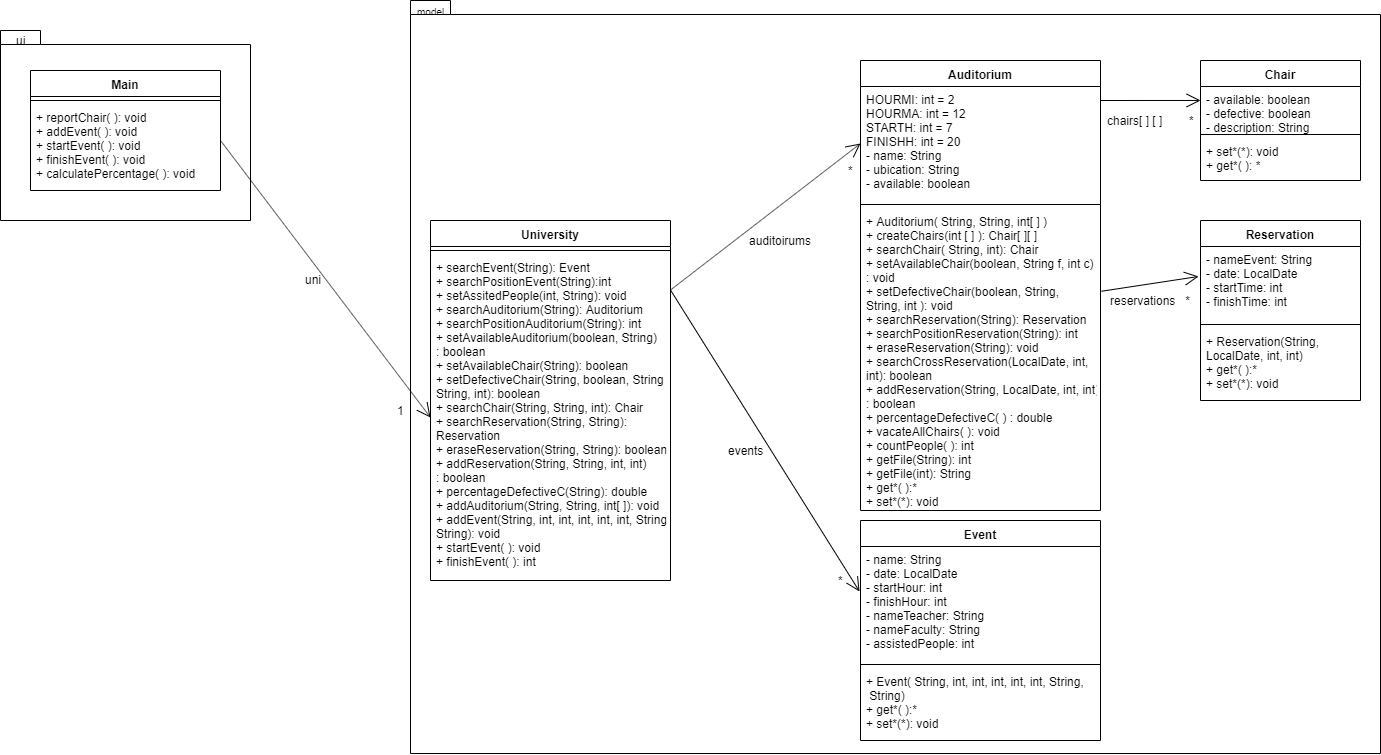

The diagram above was exported from draw.io. Its source (the exported page's mxGraphModel, read from the mxfile embedded in the PNG):
<mxGraphModel dx="2272" dy="589" grid="1" gridSize="10" guides="1" tooltips="1" connect="1" arrows="1" fold="1" page="1" pageScale="1" pageWidth="827" pageHeight="1169" math="0" shadow="0">
  <root>
    <mxCell id="0" />
    <mxCell id="1" parent="0" />
    <mxCell id="Qipd4JsnV5AzedQ5YCOt-39" value="" style="shape=folder;fontStyle=1;spacingTop=10;tabWidth=40;tabHeight=14;tabPosition=left;html=1;" vertex="1" parent="1">
      <mxGeometry x="-1180" y="60" width="970" height="753" as="geometry" />
    </mxCell>
    <mxCell id="Qipd4JsnV5AzedQ5YCOt-1" value="Chair" style="swimlane;fontStyle=1;align=center;verticalAlign=top;childLayout=stackLayout;horizontal=1;startSize=26;horizontalStack=0;resizeParent=1;resizeParentMax=0;resizeLast=0;collapsible=1;marginBottom=0;" vertex="1" parent="1">
      <mxGeometry x="-390" y="120" width="160" height="120" as="geometry" />
    </mxCell>
    <mxCell id="Qipd4JsnV5AzedQ5YCOt-2" value="- available: boolean&#10;- defective: boolean&#10;- description: String" style="text;strokeColor=none;fillColor=none;align=left;verticalAlign=top;spacingLeft=4;spacingRight=4;overflow=hidden;rotatable=0;points=[[0,0.5],[1,0.5]];portConstraint=eastwest;" vertex="1" parent="Qipd4JsnV5AzedQ5YCOt-1">
      <mxGeometry y="26" width="160" height="44" as="geometry" />
    </mxCell>
    <mxCell id="Qipd4JsnV5AzedQ5YCOt-3" value="" style="line;strokeWidth=1;fillColor=none;align=left;verticalAlign=middle;spacingTop=-1;spacingLeft=3;spacingRight=3;rotatable=0;labelPosition=right;points=[];portConstraint=eastwest;" vertex="1" parent="Qipd4JsnV5AzedQ5YCOt-1">
      <mxGeometry y="70" width="160" height="8" as="geometry" />
    </mxCell>
    <mxCell id="Qipd4JsnV5AzedQ5YCOt-4" value="+ set*(*): void&#10;+ get*( ): *" style="text;strokeColor=none;fillColor=none;align=left;verticalAlign=top;spacingLeft=4;spacingRight=4;overflow=hidden;rotatable=0;points=[[0,0.5],[1,0.5]];portConstraint=eastwest;" vertex="1" parent="Qipd4JsnV5AzedQ5YCOt-1">
      <mxGeometry y="78" width="160" height="42" as="geometry" />
    </mxCell>
    <mxCell id="Qipd4JsnV5AzedQ5YCOt-5" value="Auditorium" style="swimlane;fontStyle=1;align=center;verticalAlign=top;childLayout=stackLayout;horizontal=1;startSize=26;horizontalStack=0;resizeParent=1;resizeParentMax=0;resizeLast=0;collapsible=1;marginBottom=0;" vertex="1" parent="1">
      <mxGeometry x="-730" y="120" width="240" height="450" as="geometry" />
    </mxCell>
    <mxCell id="Qipd4JsnV5AzedQ5YCOt-6" value="HOURMI: int = 2&#10;HOURMA: int = 12&#10;STARTH: int = 7&#10;FINISHH: int = 20&#10;- name: String&#10;- ubication: String&#10;- available: boolean" style="text;strokeColor=none;fillColor=none;align=left;verticalAlign=top;spacingLeft=4;spacingRight=4;overflow=hidden;rotatable=0;points=[[0,0.5],[1,0.5]];portConstraint=eastwest;" vertex="1" parent="Qipd4JsnV5AzedQ5YCOt-5">
      <mxGeometry y="26" width="240" height="114" as="geometry" />
    </mxCell>
    <mxCell id="Qipd4JsnV5AzedQ5YCOt-7" value="" style="line;strokeWidth=1;fillColor=none;align=left;verticalAlign=middle;spacingTop=-1;spacingLeft=3;spacingRight=3;rotatable=0;labelPosition=right;points=[];portConstraint=eastwest;" vertex="1" parent="Qipd4JsnV5AzedQ5YCOt-5">
      <mxGeometry y="140" width="240" height="8" as="geometry" />
    </mxCell>
    <mxCell id="Qipd4JsnV5AzedQ5YCOt-8" value="+ Auditorium( String, String, int[ ] )&#10;+ createChairs(int [ ] ): Chair[ ][ ]&#10;+ searchChair( String, int): Chair&#10;+ setAvailableChair(boolean, String f, int c)&#10;: void&#10;+ setDefectiveChair(boolean, String,&#10;String, int ): void&#10;+ searchReservation(String): Reservation&#10;+ searchPositionReservation(String): int&#10;+ eraseReservation(String): void&#10;+ searchCrossReservation(LocalDate, int, &#10;int): boolean&#10;+ addReservation(String, LocalDate, int, int)&#10;: boolean&#10;+ percentageDefectiveC( ) : double&#10;+ vacateAllChairs( ): void&#10;+ countPeople( ): int&#10;+ getFile(String): int&#10;+ getFile(int): String&#10;+ get*( ):*&#10;+ set*(*): void&#10;&#10;" style="text;strokeColor=none;fillColor=none;align=left;verticalAlign=top;spacingLeft=4;spacingRight=4;overflow=hidden;rotatable=0;points=[[0,0.5],[1,0.5]];portConstraint=eastwest;" vertex="1" parent="Qipd4JsnV5AzedQ5YCOt-5">
      <mxGeometry y="148" width="240" height="302" as="geometry" />
    </mxCell>
    <mxCell id="Qipd4JsnV5AzedQ5YCOt-10" value="Reservation" style="swimlane;fontStyle=1;align=center;verticalAlign=top;childLayout=stackLayout;horizontal=1;startSize=26;horizontalStack=0;resizeParent=1;resizeParentMax=0;resizeLast=0;collapsible=1;marginBottom=0;" vertex="1" parent="1">
      <mxGeometry x="-390" y="280" width="160" height="180" as="geometry" />
    </mxCell>
    <mxCell id="Qipd4JsnV5AzedQ5YCOt-11" value="- nameEvent: String&#10;- date: LocalDate&#10;- startTime: int&#10;- finishTime: int" style="text;strokeColor=none;fillColor=none;align=left;verticalAlign=top;spacingLeft=4;spacingRight=4;overflow=hidden;rotatable=0;points=[[0,0.5],[1,0.5]];portConstraint=eastwest;" vertex="1" parent="Qipd4JsnV5AzedQ5YCOt-10">
      <mxGeometry y="26" width="160" height="74" as="geometry" />
    </mxCell>
    <mxCell id="Qipd4JsnV5AzedQ5YCOt-12" value="" style="line;strokeWidth=1;fillColor=none;align=left;verticalAlign=middle;spacingTop=-1;spacingLeft=3;spacingRight=3;rotatable=0;labelPosition=right;points=[];portConstraint=eastwest;" vertex="1" parent="Qipd4JsnV5AzedQ5YCOt-10">
      <mxGeometry y="100" width="160" height="8" as="geometry" />
    </mxCell>
    <mxCell id="Qipd4JsnV5AzedQ5YCOt-13" value="+ Reservation(String, &#10;LocalDate, int, int)&#10;+ get*( ):*&#10;+ set*(*): void" style="text;strokeColor=none;fillColor=none;align=left;verticalAlign=top;spacingLeft=4;spacingRight=4;overflow=hidden;rotatable=0;points=[[0,0.5],[1,0.5]];portConstraint=eastwest;" vertex="1" parent="Qipd4JsnV5AzedQ5YCOt-10">
      <mxGeometry y="108" width="160" height="72" as="geometry" />
    </mxCell>
    <mxCell id="Qipd4JsnV5AzedQ5YCOt-18" value="chairs[ ] [ ]&amp;nbsp; &amp;nbsp; &amp;nbsp; &amp;nbsp; *" style="text;html=1;align=center;verticalAlign=middle;resizable=0;points=[];;autosize=1;" vertex="1" parent="1">
      <mxGeometry x="-490" y="170" width="100" height="20" as="geometry" />
    </mxCell>
    <mxCell id="Qipd4JsnV5AzedQ5YCOt-19" value="reservations&amp;nbsp; &amp;nbsp;*" style="text;html=1;align=center;verticalAlign=middle;resizable=0;points=[];;autosize=1;" vertex="1" parent="1">
      <mxGeometry x="-490" y="350" width="100" height="20" as="geometry" />
    </mxCell>
    <mxCell id="Qipd4JsnV5AzedQ5YCOt-20" value="Event" style="swimlane;fontStyle=1;align=center;verticalAlign=top;childLayout=stackLayout;horizontal=1;startSize=26;horizontalStack=0;resizeParent=1;resizeParentMax=0;resizeLast=0;collapsible=1;marginBottom=0;" vertex="1" parent="1">
      <mxGeometry x="-730" y="580" width="240" height="220" as="geometry" />
    </mxCell>
    <mxCell id="Qipd4JsnV5AzedQ5YCOt-21" value="- name: String&#10;- date: LocalDate&#10;- startHour: int&#10;- finishHour: int&#10;- nameTeacher: String&#10;- nameFaculty: String&#10;- assistedPeople: int&#10;" style="text;strokeColor=none;fillColor=none;align=left;verticalAlign=top;spacingLeft=4;spacingRight=4;overflow=hidden;rotatable=0;points=[[0,0.5],[1,0.5]];portConstraint=eastwest;" vertex="1" parent="Qipd4JsnV5AzedQ5YCOt-20">
      <mxGeometry y="26" width="240" height="114" as="geometry" />
    </mxCell>
    <mxCell id="Qipd4JsnV5AzedQ5YCOt-22" value="" style="line;strokeWidth=1;fillColor=none;align=left;verticalAlign=middle;spacingTop=-1;spacingLeft=3;spacingRight=3;rotatable=0;labelPosition=right;points=[];portConstraint=eastwest;" vertex="1" parent="Qipd4JsnV5AzedQ5YCOt-20">
      <mxGeometry y="140" width="240" height="8" as="geometry" />
    </mxCell>
    <mxCell id="Qipd4JsnV5AzedQ5YCOt-23" value="+ Event( String, int, int, int, int, int, String,&#10; String)&#10;+ get*( ):*&#10;+ set*(*): void" style="text;strokeColor=none;fillColor=none;align=left;verticalAlign=top;spacingLeft=4;spacingRight=4;overflow=hidden;rotatable=0;points=[[0,0.5],[1,0.5]];portConstraint=eastwest;" vertex="1" parent="Qipd4JsnV5AzedQ5YCOt-20">
      <mxGeometry y="148" width="240" height="72" as="geometry" />
    </mxCell>
    <mxCell id="Qipd4JsnV5AzedQ5YCOt-24" value="University" style="swimlane;fontStyle=1;align=center;verticalAlign=top;childLayout=stackLayout;horizontal=1;startSize=26;horizontalStack=0;resizeParent=1;resizeParentMax=0;resizeLast=0;collapsible=1;marginBottom=0;" vertex="1" parent="1">
      <mxGeometry x="-1160" y="280" width="240" height="360" as="geometry" />
    </mxCell>
    <mxCell id="Qipd4JsnV5AzedQ5YCOt-26" value="" style="line;strokeWidth=1;fillColor=none;align=left;verticalAlign=middle;spacingTop=-1;spacingLeft=3;spacingRight=3;rotatable=0;labelPosition=right;points=[];portConstraint=eastwest;" vertex="1" parent="Qipd4JsnV5AzedQ5YCOt-24">
      <mxGeometry y="26" width="240" height="8" as="geometry" />
    </mxCell>
    <mxCell id="Qipd4JsnV5AzedQ5YCOt-27" value="+ searchEvent(String): Event&#10;+ searchPositionEvent(String):int&#10;+ setAssitedPeople(int, String): void&#10;+ searchAuditorium(String): Auditorium&#10;+ searchPositionAuditorium(String): int&#10;+ setAvailableAuditorium(boolean, String)&#10;: boolean&#10;+ setAvailableChair(String): boolean&#10;+ setDefectiveChair(String, boolean, String&#10;String, int): boolean&#10;+ searchChair(String, String, int): Chair&#10;+ searchReservation(String, String): &#10;Reservation&#10;+ eraseReservation(String, String): boolean&#10;+ addReservation(String, String, int, int)&#10;: boolean&#10;+ percentageDefectiveC(String): double&#10;+ addAuditorium(String, String, int[ ]): void&#10;+ addEvent(String, int, int, int, int, int, String,&#10;String): void&#10;+ startEvent( ): void&#10;+ finishEvent( ): int&#10;" style="text;strokeColor=none;fillColor=none;align=left;verticalAlign=top;spacingLeft=4;spacingRight=4;overflow=hidden;rotatable=0;points=[[0,0.5],[1,0.5]];portConstraint=eastwest;" vertex="1" parent="Qipd4JsnV5AzedQ5YCOt-24">
      <mxGeometry y="34" width="240" height="326" as="geometry" />
    </mxCell>
    <mxCell id="Qipd4JsnV5AzedQ5YCOt-31" value="" style="endArrow=open;endFill=1;endSize=12;html=1;entryX=0;entryY=0.5;entryDx=0;entryDy=0;" edge="1" parent="1" target="Qipd4JsnV5AzedQ5YCOt-6">
      <mxGeometry width="160" relative="1" as="geometry">
        <mxPoint x="-920" y="349.5" as="sourcePoint" />
        <mxPoint x="-760" y="349.5" as="targetPoint" />
      </mxGeometry>
    </mxCell>
    <mxCell id="Qipd4JsnV5AzedQ5YCOt-32" value="" style="endArrow=open;endFill=1;endSize=12;html=1;entryX=-0.004;entryY=0.395;entryDx=0;entryDy=0;entryPerimeter=0;" edge="1" parent="1" target="Qipd4JsnV5AzedQ5YCOt-21">
      <mxGeometry width="160" relative="1" as="geometry">
        <mxPoint x="-920" y="349.5" as="sourcePoint" />
        <mxPoint x="-760" y="349.5" as="targetPoint" />
      </mxGeometry>
    </mxCell>
    <mxCell id="Qipd4JsnV5AzedQ5YCOt-33" value="" style="endArrow=open;endFill=1;endSize=12;html=1;entryX=-0.012;entryY=0.405;entryDx=0;entryDy=0;entryPerimeter=0;exitX=1.004;exitY=0.274;exitDx=0;exitDy=0;exitPerimeter=0;" edge="1" parent="1" source="Qipd4JsnV5AzedQ5YCOt-8" target="Qipd4JsnV5AzedQ5YCOt-11">
      <mxGeometry width="160" relative="1" as="geometry">
        <mxPoint x="-490" y="330" as="sourcePoint" />
        <mxPoint x="-330" y="330" as="targetPoint" />
      </mxGeometry>
    </mxCell>
    <mxCell id="Qipd4JsnV5AzedQ5YCOt-34" value="" style="endArrow=open;endFill=1;endSize=12;html=1;entryX=-0.012;entryY=0.405;entryDx=0;entryDy=0;entryPerimeter=0;" edge="1" parent="1">
      <mxGeometry width="160" relative="1" as="geometry">
        <mxPoint x="-490" y="160" as="sourcePoint" />
        <mxPoint x="-389.9200000000001" y="159.97000000000003" as="targetPoint" />
      </mxGeometry>
    </mxCell>
    <mxCell id="Qipd4JsnV5AzedQ5YCOt-35" value="auditoirums" style="text;html=1;align=center;verticalAlign=middle;resizable=0;points=[];;autosize=1;" vertex="1" parent="1">
      <mxGeometry x="-850" y="290" width="80" height="20" as="geometry" />
    </mxCell>
    <mxCell id="Qipd4JsnV5AzedQ5YCOt-36" value="*" style="text;html=1;align=center;verticalAlign=middle;resizable=0;points=[];;autosize=1;" vertex="1" parent="1">
      <mxGeometry x="-750" y="220" width="20" height="20" as="geometry" />
    </mxCell>
    <mxCell id="Qipd4JsnV5AzedQ5YCOt-37" value="events" style="text;html=1;align=center;verticalAlign=middle;resizable=0;points=[];;autosize=1;" vertex="1" parent="1">
      <mxGeometry x="-870" y="500" width="50" height="20" as="geometry" />
    </mxCell>
    <mxCell id="Qipd4JsnV5AzedQ5YCOt-38" value="*" style="text;html=1;align=center;verticalAlign=middle;resizable=0;points=[];;autosize=1;" vertex="1" parent="1">
      <mxGeometry x="-760" y="630" width="20" height="20" as="geometry" />
    </mxCell>
    <mxCell id="Qipd4JsnV5AzedQ5YCOt-40" value="&lt;font style=&quot;font-size: 10px&quot;&gt;model&lt;/font&gt;" style="text;html=1;align=center;verticalAlign=middle;resizable=0;points=[];;autosize=1;" vertex="1" parent="1">
      <mxGeometry x="-1180" y="60" width="40" height="20" as="geometry" />
    </mxCell>
    <mxCell id="Qipd4JsnV5AzedQ5YCOt-42" value="" style="shape=folder;fontStyle=1;spacingTop=10;tabWidth=40;tabHeight=14;tabPosition=left;html=1;" vertex="1" parent="1">
      <mxGeometry x="-1590" y="90" width="250" height="190" as="geometry" />
    </mxCell>
    <mxCell id="Qipd4JsnV5AzedQ5YCOt-43" value="Main" style="swimlane;fontStyle=1;align=center;verticalAlign=top;childLayout=stackLayout;horizontal=1;startSize=26;horizontalStack=0;resizeParent=1;resizeParentMax=0;resizeLast=0;collapsible=1;marginBottom=0;" vertex="1" parent="1">
      <mxGeometry x="-1560" y="130" width="190" height="120" as="geometry" />
    </mxCell>
    <mxCell id="Qipd4JsnV5AzedQ5YCOt-45" value="" style="line;strokeWidth=1;fillColor=none;align=left;verticalAlign=middle;spacingTop=-1;spacingLeft=3;spacingRight=3;rotatable=0;labelPosition=right;points=[];portConstraint=eastwest;" vertex="1" parent="Qipd4JsnV5AzedQ5YCOt-43">
      <mxGeometry y="26" width="190" height="8" as="geometry" />
    </mxCell>
    <mxCell id="Qipd4JsnV5AzedQ5YCOt-46" value="+ reportChair( ): void&#10;+ addEvent( ): void&#10;+ startEvent( ): void&#10;+ finishEvent( ): void&#10;+ calculatePercentage( ): void" style="text;strokeColor=none;fillColor=none;align=left;verticalAlign=top;spacingLeft=4;spacingRight=4;overflow=hidden;rotatable=0;points=[[0,0.5],[1,0.5]];portConstraint=eastwest;" vertex="1" parent="Qipd4JsnV5AzedQ5YCOt-43">
      <mxGeometry y="34" width="190" height="86" as="geometry" />
    </mxCell>
    <mxCell id="Qipd4JsnV5AzedQ5YCOt-47" value="ui" style="text;html=1;align=center;verticalAlign=middle;resizable=0;points=[];;autosize=1;" vertex="1" parent="1">
      <mxGeometry x="-1580" y="90" width="20" height="20" as="geometry" />
    </mxCell>
    <mxCell id="Qipd4JsnV5AzedQ5YCOt-48" value="" style="endArrow=open;endFill=1;endSize=12;html=1;entryX=0;entryY=0.5;entryDx=0;entryDy=0;" edge="1" parent="1" target="Qipd4JsnV5AzedQ5YCOt-27">
      <mxGeometry width="160" relative="1" as="geometry">
        <mxPoint x="-1370" y="200" as="sourcePoint" />
        <mxPoint x="-1210" y="200" as="targetPoint" />
      </mxGeometry>
    </mxCell>
    <mxCell id="Qipd4JsnV5AzedQ5YCOt-49" value="uni" style="text;html=1;align=center;verticalAlign=middle;resizable=0;points=[];;autosize=1;" vertex="1" parent="1">
      <mxGeometry x="-1292" y="329" width="30" height="20" as="geometry" />
    </mxCell>
    <mxCell id="Qipd4JsnV5AzedQ5YCOt-50" value="1" style="text;html=1;align=center;verticalAlign=middle;resizable=0;points=[];;autosize=1;" vertex="1" parent="1">
      <mxGeometry x="-1200" y="460" width="20" height="20" as="geometry" />
    </mxCell>
  </root>
</mxGraphModel>